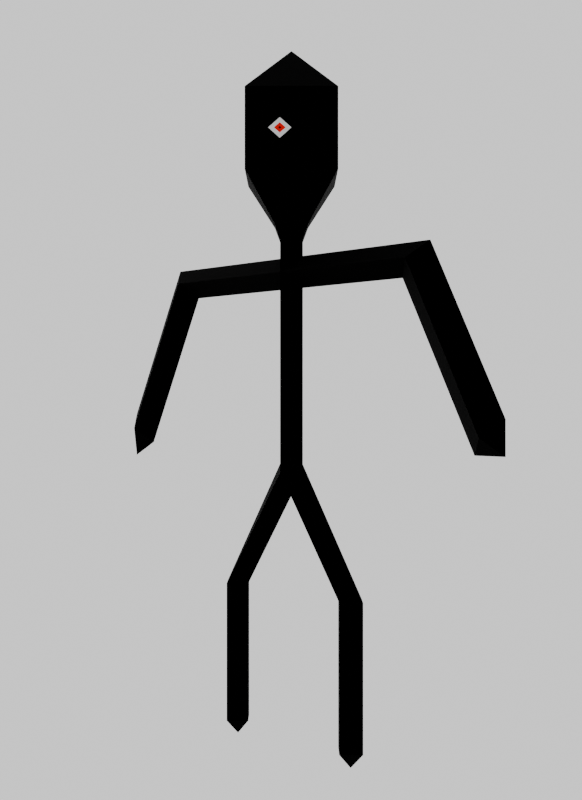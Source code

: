 # Source: character.blend  (saved by Blender 4.5.88; exported with 4.5.12 LTS)
import bpy
from mathutils import Matrix  # noqa: F401  (used for matrix-valued properties, if any)

bpy.ops.wm.read_factory_settings(use_empty=True)
scene = bpy.context.scene
scene.name = 'Scene'

# ---- collections
col_collection = bpy.data.collections.new('Collection'); scene.collection.children.link(col_collection)

# ---- materials (node trees are filled in below, after node groups)
mat_skin = bpy.data.materials.new('Skin')
mat_white_eye = bpy.data.materials.new('white_eye')
mat_pupilla = bpy.data.materials.new('pupilla')
mat_black_point_eye = bpy.data.materials.new('black_point_eye')

# ---- material node trees
mat_skin.use_nodes = True; mat_skin.node_tree.nodes.clear()
_N = mat_skin.node_tree.nodes; _L = mat_skin.node_tree.links
n0 = _N.new('ShaderNodeBsdfPrincipled'); n0.name = 'Principled BSDF'; n0.location = (-200, 100)
n0.inputs[0].default_value = (0.0, 0.0, 0.0, 1.0)
n0.inputs[1].default_value = 1.0
n0.inputs[2].default_value = 1.0
n0.inputs[7].default_value = 1.0
n1 = _N.new('ShaderNodeOutputMaterial'); n1.name = 'Material Output'; n1.location = (200, 100)
_L.new(n0.outputs[0], n1.inputs[0])
n1.is_active_output = True
mat_white_eye.use_nodes = True; mat_white_eye.node_tree.nodes.clear()
_N = mat_white_eye.node_tree.nodes; _L = mat_white_eye.node_tree.links
n0 = _N.new('ShaderNodeBsdfPrincipled'); n0.name = 'Principled BSDF'; n0.location = (-200, 100)
n0.inputs[1].default_value = 1.0
n0.inputs[2].default_value = 1.0
n1 = _N.new('ShaderNodeOutputMaterial'); n1.name = 'Material Output'; n1.location = (200, 100)
_L.new(n0.outputs[0], n1.inputs[0])
n1.is_active_output = True
mat_pupilla.use_nodes = True; mat_pupilla.node_tree.nodes.clear()
_N = mat_pupilla.node_tree.nodes; _L = mat_pupilla.node_tree.links
n0 = _N.new('ShaderNodeBsdfPrincipled'); n0.name = 'Principled BSDF'; n0.location = (-200, 100)
n0.inputs[0].default_value = (0.8005, 0.0, 0.0003941, 1.0)
n0.inputs[1].default_value = 1.0
n0.inputs[2].default_value = 1.0
n1 = _N.new('ShaderNodeOutputMaterial'); n1.name = 'Material Output'; n1.location = (200, 100)
_L.new(n0.outputs[0], n1.inputs[0])
n1.is_active_output = True
mat_black_point_eye.use_nodes = True; mat_black_point_eye.node_tree.nodes.clear()
_N = mat_black_point_eye.node_tree.nodes; _L = mat_black_point_eye.node_tree.links
n0 = _N.new('ShaderNodeBsdfPrincipled'); n0.name = 'Principled BSDF'; n0.location = (-200, 100)
n0.inputs[0].default_value = (0.0, 0.0, 0.0, 1.0)
n0.inputs[1].default_value = 1.0
n0.inputs[2].default_value = 1.0
n1 = _N.new('ShaderNodeOutputMaterial'); n1.name = 'Material Output'; n1.location = (200, 100)
_L.new(n0.outputs[0], n1.inputs[0])
n1.is_active_output = True

# ---- world
world_world = bpy.data.worlds.new('World'); scene.world = world_world
world_world.use_nodes = True; world_world.node_tree.nodes.clear()
_N = world_world.node_tree.nodes; _L = world_world.node_tree.links
n0 = _N.new('ShaderNodeOutputWorld'); n0.name = 'World Output'; n0.location = (200, 100)
n1 = _N.new('ShaderNodeBackground'); n1.name = 'Background'; n1.location = (-200, 100)
n1.inputs[0].default_value = (1.0, 1.0, 1.0, 1.0)
_L.new(n1.outputs[0], n0.inputs[0])
n0.is_active_output = True
world_world.color = (0.05088, 0.05088, 0.05088)
world_world.sun_shadow_jitter_overblur = 0.0

# ---- cameras
cam_camera_001 = bpy.data.cameras.new('Camera.001')
cam_camera_002 = bpy.data.cameras.new('Camera.002')
cam_camera_003 = bpy.data.cameras.new('Camera.003')
cam_camera_004 = bpy.data.cameras.new('Camera.004')
cam_camera_005 = bpy.data.cameras.new('Camera.005')
cam_camera_006 = bpy.data.cameras.new('Camera.006')
cam_camera_007 = bpy.data.cameras.new('Camera.007')
cam_camera_008 = bpy.data.cameras.new('Camera.008')

# ---- meshes
me_cube_001 = bpy.data.meshes.new('Cube.001')
me_cube_001.from_pydata([(-0.5, 0.0, 0.0), (0.5, 0.0, 1.0), (0.0, 0.0, 1.75), (-0.5, 0.0, 1.0), (0.5, 0.0, 0.0), (0.0, 0.0, 3.0), (1.0, 0.0, 3.0), (1.5, 0.0, 2.0), (-1.0, 0.0, 3.0), (-1.5, 0.0, 2.0), (0.0, 0.0, 3.2), (0.4, 0.0, 3.6), (0.4, 0.0, 4.1), (0.0, 0.0, 4.4), (-0.4, 0.0, 4.1), (-0.4, 0.0, 3.6), (0.0, 0.4, 3.6), (0.0, 0.4, 4.1), (0.0, -0.4, 4.1), (0.0, -0.4, 3.6), (-0.4, 0.0, 0.1), (-0.6, 0.0, 0.1), (-0.6, 0.0, 1.0), (-0.4, 0.0, 1.0), (0.0, 0.0, 1.6), (0.4, 0.0, 1.0), (0.4, 0.0, 0.1), (0.6, 0.0, 0.1), (0.6, 0.0, 1.0), (0.1, 0.0, 1.8), (-0.1, 0.0, 1.8), (-0.1, 0.0, 2.9), (-0.9, 0.0, 2.9), (-1.4, 0.0, 1.9), (-1.6, 0.0, 1.8), (-1.6, 0.0, 2.1), (-1.1, 0.0, 3.1), (-0.1, 0.0, 3.1), (0.1, 0.0, 3.1), (1.1, 0.0, 3.1), (1.6, 0.0, 2.1), (1.6, 0.0, 1.9), (1.4, 0.0, 1.9), (0.9, 0.0, 2.9), (0.1, 0.0, 2.9), (0.5, 0.1, 0.1), (0.5, 0.1, 1.0), (0.0, 0.1, 1.75), (-0.5, 0.1, 0.1), (-0.5, 0.1, 1.0), (0.5, -0.1, 0.1), (0.5, -0.1, 1.0), (0.0, -0.1, 1.75), (-0.5, -0.1, 0.1), (-0.5, -0.1, 1.0), (0.0, -0.1, 3.0), (1.0, -0.1, 3.0), (1.5, -0.1, 2.0), (-1.0, -0.1, 3.0), (-1.5, -0.1, 2.0), (0.0, 0.1, 3.0), (-1.0, 0.1, 3.0), (-1.5, 0.1, 2.0), (1.0, 0.1, 3.0), (1.5, 0.1, 2.0), (-0.15, 0.0, 3.3), (0.0, -0.15, 3.3), (0.15, 0.0, 3.3), (0.0, 0.15, 3.3), (-0.1, 0.0, 3.2), (0.1, 0.0, 3.2), (0.0, 0.1, 3.2), (0.0, -0.1, 3.2), (0.0, 0.0, 3.3), (0.0, 0.0, 4.1), (-0.2, -0.2, 3.85), (-0.1, -0.3, 3.975), (0.2, -0.2, 3.85), (0.0, -0.4, 3.85), (-0.1, -0.3, 3.725), (0.1, -0.3, 3.725), (0.1, -0.3, 3.975), (-0.1, -0.3, 3.85), (-0.15, -0.25, 3.912), (-0.15, -0.25, 3.787), (-0.175, -0.225, 3.85), (-0.125, -0.275, 3.85), (-0.15, -0.25, 3.881), (-0.15, -0.25, 3.819), (-0.1562, -0.2438, 3.85), (-0.1438, -0.2562, 3.85), (-0.15, -0.25, 3.858), (-0.15, -0.25, 3.842), (0.1, -0.3, 3.85), (0.15, -0.25, 3.912), (0.15, -0.25, 3.787), (0.175, -0.225, 3.85), (0.125, -0.275, 3.85), (0.15, -0.25, 3.881), (0.15, -0.25, 3.819), (0.1562, -0.2438, 3.85), (0.1438, -0.2562, 3.85), (0.15, -0.25, 3.858), (0.15, -0.25, 3.842)], [(2, 5), (1, 4), (2, 1), (3, 2), (0, 3), (5, 6), (6, 7), (5, 8), (8, 9), (5, 10), (10, 73), (73, 74)], [(14, 17, 16, 15), (18, 81, 12), (13, 12, 17), (14, 13, 17), (14, 18, 13), (13, 18, 12), (12, 11, 16, 17), (39, 56, 55, 38), (43, 44, 55, 56), (39, 38, 60, 63), (43, 63, 60, 44), (36, 61, 60, 37), (32, 31, 60, 61), (36, 37, 55, 58), (32, 58, 55, 31), (44, 29, 52, 55), (31, 55, 52, 30), (44, 60, 47, 29), (31, 30, 47, 60), (33, 32, 61, 62), (34, 33, 62), (35, 34, 62), (35, 62, 61, 36), (35, 59, 34), (35, 36, 58, 59), (33, 59, 58, 32), (34, 59, 33), (42, 43, 56, 57), (42, 57, 41), (41, 57, 40), (41, 40, 64), (42, 41, 64), (40, 57, 56, 39), (40, 39, 63, 64), (42, 64, 63, 43), (22, 30, 52, 54), (23, 54, 52, 24), (24, 52, 51, 25), (29, 47, 46, 28), (24, 25, 46, 47), (23, 24, 47, 49), (22, 49, 47, 30), (23, 49, 48, 20), (22, 21, 48, 49), (0, 20, 48), (21, 0, 48), (21, 53, 0), (0, 53, 20), (22, 54, 53, 21), (23, 20, 53, 54), (29, 28, 51, 52), (25, 51, 50, 26), (28, 27, 50, 51), (28, 46, 45, 27), (25, 26, 45, 46), (26, 4, 45), (27, 45, 4), (27, 4, 50), (26, 50, 4), (55, 37, 69, 72), (55, 72, 70, 38), (60, 38, 70, 71), (60, 71, 69, 37), (68, 71, 70, 67), (68, 65, 69, 71), (66, 72, 69, 65), (66, 67, 70, 72), (19, 15, 65, 66), (11, 19, 66, 67), (16, 11, 67, 68), (16, 68, 65, 15), (81, 94, 12), (11, 12, 77), (19, 11, 77, 95, 80), (82, 83, 87, 86), (84, 82, 86, 88), (86, 90, 92, 88), (88, 92, 89, 85), (86, 87, 91, 90), (87, 85, 89, 91), (77, 94, 98, 96), (93, 95, 99, 97), (95, 77, 96, 99), (94, 93, 97, 98), (97, 99, 103, 101), (99, 96, 100, 103), (98, 97, 101, 102), (98, 102, 100, 96), (79, 19, 78), (19, 80, 78), (80, 93, 78), (93, 80, 95), (79, 78, 82), (77, 12, 94), (76, 78, 18), (81, 18, 78), (93, 81, 78), (81, 93, 94), (100, 102, 101, 103), (83, 82, 76), (78, 76, 82), (84, 15, 79), (75, 15, 84), (84, 79, 82), (15, 19, 79), (75, 85, 87, 83), (88, 85, 75, 84), (91, 89, 92, 90), (18, 14, 76), (76, 14, 83), (75, 83, 14), (15, 75, 14)])
me_cube_001.polygons.foreach_set('material_index', [0, 0, 0, 0, 0, 0, 0, 0, 0, 0, 0, 0, 0, 0, 0, 0, 0, 0, 0, 0, 0, 0, 0, 0, 0, 0, 0, 0, 0, 0, 0, 0, 0, 0, 0, 0, 0, 0, 0, 0, 0, 0, 0, 0, 0, 0, 0, 0, 0, 0, 0, 0, 0, 0, 0, 0, 0, 0, 0, 0, 0, 0, 0, 0, 0, 0, 0, 0, 0, 0, 0, 0, 0, 0, 1, 1, 2, 2, 2, 2, 1, 1, 1, 1, 2, 2, 2, 2, 0, 0, 0, 0, 0, 0, 0, 0, 0, 0, 3, 0, 0, 0, 0, 0, 0, 1, 1, 3, 0, 0, 0, 0])
_uv = me_cube_001.uv_layers.new(name='UVMap')
_uv.uv.foreach_set('vector', [0.0, 0.0, 0.0, 0.0, 0.0, 0.0, 0.0, 0.0, 0.0, 0.0, 0.0, 0.0, 0.0, 0.0, 0.0, 0.0, 0.0, 0.0, 0.0, 0.0, 0.0, 0.0, 0.0, 0.0, 0.0, 0.0, 0.0, 0.0, 0.0, 0.0, 0.0, 0.0, 0.0, 0.0, 0.0, 0.0, 0.0, 0.0, 0.0, 0.0, 0.0, 0.0, 0.0, 0.0, 0.0, 0.0, 0.0, 0.0, 0.0, 0.0, 0.0, 0.0, 0.0, 0.0, 0.0, 0.0, 0.0, 0.0, 0.0, 0.0, 0.0, 0.0, 0.0, 0.0, 0.0, 0.0, 0.0, 0.0, 0.0, 0.0, 0.0, 0.0, 0.0, 0.0, 0.0, 0.0, 0.0, 0.0, 0.0, 0.0, 0.0, 0.0, 0.0, 0.0, 0.0, 0.0, 0.0, 0.0, 0.0, 0.0, 0.0, 0.0, 0.0, 0.0, 0.0, 0.0, 0.0, 0.0, 0.0, 0.0, 0.0, 0.0, 0.0, 0.0, 0.0, 0.0, 0.0, 0.0, 0.0, 0.0, 0.0, 0.0, 0.0, 0.0, 0.0, 0.0, 0.0, 0.0, 0.0, 0.0, 0.0, 0.0, 0.0, 0.0, 0.0, 0.0, 0.0, 0.0, 0.0, 0.0, 0.0, 0.0, 0.0, 0.0, 0.0, 0.0, 0.0, 0.0, 0.0, 0.0, 0.0, 0.0, 0.0, 0.0, 0.0, 0.0, 0.0, 0.0, 0.0, 0.0, 0.0, 0.0, 0.0, 0.0, 0.0, 0.0, 0.0, 0.0, 0.0, 0.0, 0.0, 0.0, 0.0, 0.0, 0.0, 0.0, 0.0, 0.0, 0.0, 0.0, 0.0, 0.0, 0.0, 0.0, 0.0, 0.0, 0.0, 0.0, 0.0, 0.0, 0.0, 0.0, 0.0, 0.0, 0.0, 0.0, 0.0, 0.0, 0.0, 0.0, 0.0, 0.0, 0.0, 0.0, 0.0, 0.0, 0.0, 0.0, 0.0, 0.0, 0.0, 0.0, 0.0, 0.0, 0.0, 0.0, 0.0, 0.0, 0.0, 0.0, 0.0, 0.0, 0.0, 0.0, 0.0, 0.0, 0.0, 0.0, 0.0, 0.0, 0.0, 0.0, 0.0, 0.0, 0.0, 0.0, 0.0, 0.0, 0.0, 0.0, 0.0, 0.0, 0.0, 0.0, 0.0, 0.0, 0.0, 0.0, 0.0, 0.0, 0.0, 0.0, 0.0, 0.0, 0.0, 0.0, 0.0, 0.0, 0.0, 0.0, 0.0, 0.0, 0.0, 0.0, 0.0, 0.0, 0.0, 0.0, 0.0, 0.0, 0.0, 0.0, 0.0, 0.0, 0.0, 0.0, 0.0, 0.0, 0.0, 0.0, 0.0, 0.0, 0.0, 0.0, 0.0, 0.0, 0.0, 0.0, 0.0, 0.0, 0.0, 0.0, 0.0, 0.0, 0.0, 0.0, 0.0, 0.0, 0.0, 0.0, 0.0, 0.0, 0.0, 0.0, 0.0, 0.0, 0.0, 0.0, 0.0, 0.0, 0.0, 0.0, 0.0, 0.0, 0.0, 0.0, 0.0, 0.0, 0.0, 0.0, 0.0, 0.0, 0.0, 0.0, 0.0, 0.0, 0.0, 0.0, 0.0, 0.0, 0.0, 0.0, 0.0, 0.0, 0.0, 0.0, 0.0, 0.0, 0.0, 0.0, 0.0, 0.0, 0.0, 0.0, 0.0, 0.0, 0.0, 0.0, 0.0, 0.0, 0.0, 0.0, 0.0, 0.0, 0.0, 0.0, 0.0, 0.0, 0.0, 0.0, 0.0, 0.0, 0.0, 0.0, 0.0, 0.0, 0.0, 0.0, 0.0, 0.0, 0.0, 0.0, 0.0, 0.0, 0.0, 0.0, 0.0, 0.0, 0.0, 0.0, 0.0, 0.0, 0.0, 0.0, 0.0, 0.0, 0.0, 0.0, 0.0, 0.0, 0.0, 0.0, 0.0, 0.0, 0.0, 0.0, 0.0, 0.0, 0.0, 0.0, 0.0, 0.0, 0.0, 0.0, 0.0, 0.0, 0.0, 0.0, 0.0, 0.0, 0.0, 0.0, 0.0, 0.0, 0.0, 0.0, 0.0, 0.0, 0.0, 0.0, 0.0, 0.0, 0.0, 0.0, 0.0, 0.0, 0.0, 0.0, 0.0, 0.0, 0.0, 0.0, 0.0, 0.0, 0.0, 0.0, 0.0, 0.0, 0.0, 0.0, 0.0, 0.0, 0.0, 0.0, 0.0, 0.0, 0.0, 0.0, 0.0, 0.0, 0.0, 0.0, 0.0, 0.0, 0.0, 0.0, 0.0, 0.0, 0.0, 0.0, 0.0, 0.0, 0.0, 0.0, 0.0, 0.0, 0.0, 0.0, 0.0, 0.0, 0.0, 0.0, 0.0, 0.0, 0.0, 0.0, 0.0, 0.0, 0.0, 0.0, 0.0, 0.0, 0.0, 0.0, 0.0, 0.0, 0.0, 0.0, 0.0, 0.0, 0.0, 0.0, 0.0, 0.0, 0.0, 0.0, 0.0, 0.0, 0.0, 0.0, 0.0, 0.0, 0.0, 0.0, 0.0, 0.0, 0.0, 0.0, 0.0, 0.0, 0.0, 0.0, 0.0, 0.0, 0.0, 0.0, 0.0, 0.0, 0.0, 0.0, 0.0, 0.0, 0.0, 0.0, 0.0, 0.0, 0.0, 0.0, 0.0, 0.0, 0.0, 0.0, 0.0, 0.0, 0.0, 0.0, 0.0, 0.0, 0.0, 0.0, 0.0, 0.0, 0.0, 0.0, 0.0, 0.0, 0.0, 0.0, 0.0, 0.0, 0.0, 0.0, 0.0, 0.0, 0.0, 0.0, 0.0, 0.0, 0.0, 0.0, 0.0, 0.0, 0.0, 0.0, 0.0, 0.0, 0.0, 0.0, 0.0, 0.0, 0.0, 0.0, 0.0, 0.0, 0.0, 0.0, 0.0, 0.0, 0.0, 0.0, 0.0, 0.0, 0.0, 0.0, 0.0, 0.0, 0.0, 0.0, 0.0, 0.0, 0.0, 0.0, 0.0, 0.0, 0.0, 0.0, 0.0, 0.0, 0.0, 0.0, 0.0, 0.0, 0.0, 0.0, 0.0, 0.0, 0.0, 0.0, 0.0, 0.0, 0.0, 0.0, 0.0, 0.0, 0.0, 0.0, 0.0, 0.0, 0.0, 0.0, 0.0, 0.0, 0.0, 0.0, 0.0, 0.0, 0.0, 0.0, 0.0, 0.0, 0.0, 0.0, 0.0, 0.0, 0.0, 0.0, 0.0, 0.0, 0.0, 0.0, 0.0, 0.0, 0.0, 0.0, 0.0, 0.0, 0.0, 0.0, 0.0, 0.0, 0.0, 0.0, 0.0, 0.0, 0.0, 0.0, 0.0, 0.0, 0.0, 0.0, 0.0, 0.0, 0.0, 0.0, 0.0, 0.0, 0.0, 0.0, 0.0, 0.0, 0.0, 0.0, 0.0, 0.0, 0.0, 0.0, 0.0, 0.0, 0.0, 0.0, 0.0, 0.0, 0.0, 0.0, 0.0, 0.0, 0.0, 0.0, 0.0, 0.0, 0.0, 0.0, 0.0, 0.0, 0.0, 0.0, 0.0, 0.0, 0.0, 0.0, 0.0, 0.0, 0.0, 0.0, 0.0, 0.0, 0.0, 0.0, 0.0, 0.0, 0.0, 0.0, 0.0, 0.0, 0.0, 0.0, 0.0, 0.0, 0.0, 0.0, 0.0, 0.0, 0.0, 0.0, 0.0, 0.0, 0.0, 0.0, 0.0, 0.0, 0.0, 0.0, 0.0, 0.0, 0.0, 0.0, 0.0, 0.0, 0.0, 0.0, 0.0, 0.0, 0.0, 0.0, 0.0, 0.0, 0.0, 0.0, 0.0, 0.0, 0.0, 0.0, 0.0, 0.0, 0.0, 0.0, 0.0, 0.0, 0.0, 0.0, 0.0, 0.0, 0.0, 0.0, 0.0, 0.0, 0.0, 0.0, 0.0, 0.0, 0.0, 0.0, 0.0, 0.0, 0.0, 0.0, 0.0, 0.0, 0.0, 0.0, 0.0, 0.0, 0.0, 0.0, 0.0, 0.0, 0.0, 0.0, 0.0, 0.0, 0.0, 0.0, 0.0, 0.0, 0.0, 0.0, 0.0, 0.0, 0.0, 0.0, 0.0, 0.0, 0.0, 0.0, 0.0, 0.0, 0.0, 0.0, 0.0, 0.0, 0.0, 0.0, 0.0, 0.0, 0.0, 0.0, 0.0, 0.0, 0.0, 0.0, 0.0, 0.0])
me_cube_001.materials.append(mat_skin)
me_cube_001.materials.append(mat_white_eye)
me_cube_001.materials.append(mat_pupilla)
me_cube_001.materials.append(mat_black_point_eye)
me_cube_001.update()
arm_armature = bpy.data.armatures.new('Armature')  # bones are not reproduced

# ---- objects
ob_cube = bpy.data.objects.new('Cube', me_cube_001)
ob_armature = bpy.data.objects.new('Armature', arm_armature)
ob_camera_000 = bpy.data.objects.new('Camera_000', cam_camera_001)
ob_camera_045 = bpy.data.objects.new('Camera_045', cam_camera_002)
ob_camera_090 = bpy.data.objects.new('Camera_090', cam_camera_003)
ob_camera_135 = bpy.data.objects.new('Camera_135', cam_camera_004)
ob_camera_180 = bpy.data.objects.new('Camera_180', cam_camera_005)
ob_camera_225 = bpy.data.objects.new('Camera_225', cam_camera_006)
ob_camera_270 = bpy.data.objects.new('Camera_270', cam_camera_007)
ob_camera_315 = bpy.data.objects.new('Camera_315', cam_camera_008)

# ---- transforms, parenting, visibility, modifiers, constraints
ob_cube.parent = ob_armature
ob_cube.matrix_parent_inverse = Matrix(((1.0, -0.0, 0.0, -0.0), (-0.0, 1.0, -0.0, 0.0), (0.0, -0.0, 1.0, -1.8), (-0.0, 0.0, -0.0, 1.0)))
ob_cube.location = (0.0, 0.0, 0.0)
_vg = ob_cube.vertex_groups.new(name='Skeleton')
_vg.add([0, 1, 2, 3, 4, 5, 6, 7, 8, 9, 10, 73, 74], 1.0, 'REPLACE')
_vg = ob_cube.vertex_groups.new(name='torso')
for _i, _w in zip([2, 5, 10, 24, 29, 30, 31, 37, 38, 44, 47, 52, 55, 60, 65, 66, 67, 68, 69, 70, 71, 72, 73], [1.0, 1.0, 0.7696, 0.9216, 0.9852, 0.9852, 0.9754, 0.9144, 0.9144, 0.9754, 0.9856, 0.9856, 0.9744, 0.9744, 0.1659, 0.1659, 0.1659, 0.1659, 0.6914, 0.6914, 0.6914, 0.6914, 0.36]): _vg.add([_i], _w, 'REPLACE')
_vg = ob_cube.vertex_groups.new(name='neck')
for _i, _w in zip([5, 10, 69, 70, 71, 72], [1.0, 1.0, 0.9999, 1.0, 1.0, 0.9987]): _vg.add([_i], _w, 'REPLACE')
_vg = ob_cube.vertex_groups.new(name='head')
for _i, _w in zip([5, 10, 11, 12, 13, 14, 15, 16, 17, 18, 19, 37, 38, 55, 60, 65, 66, 67, 68, 69, 70, 71, 72, 73, 74, 75, 76, 77, 78, 79, 80, 81, 82, 83, 84, 85, 86, 87, 88, 89, 90, 91, 92, 93, 94, 95, 96, 97, 98, 99, 100, 101, 102, 103], [0.36, 1.0, 0.994, 0.9985, 0.9984, 1.0, 0.9946, 0.9981, 0.9911, 1.0, 0.9994, 0.7088, 0.7088, 0.1811, 0.1811, 0.9984, 0.99, 0.99, 0.9813, 0.8736, 0.8736, 0.8736, 0.8736, 1.0, 1.0, 1.0, 0.9996, 0.9991, 1.0, 0.9995, 0.9985, 0.9954, 0.998, 1.0, 0.9994, 0.997, 0.9992, 0.9977, 0.9975, 1.0, 0.9995, 0.9999, 0.9994, 0.9988, 0.9995, 0.9989, 0.9992, 0.9971, 0.9986, 0.9998, 0.9998, 0.9999, 1.0, 0.9994]): _vg.add([_i], _w, 'REPLACE')
_vg = ob_cube.vertex_groups.new(name='left_arm')
for _i, _w in zip([5, 6, 10, 31, 37, 38, 39, 43, 44, 55, 56, 60, 63, 67, 69, 70, 71, 72], [1.0, 1.0, 0.64, 0.8663, 0.8663, 0.9676, 0.9725, 0.9996, 0.9676, 0.96, 1.0, 0.96, 1.0, 0.0591, 0.5178, 0.6636, 0.5178, 0.5178]): _vg.add([_i], _w, 'REPLACE')
_vg = ob_cube.vertex_groups.new(name='left_pre_arm')
for _i, _w in zip([6, 7, 39, 40, 41, 42, 43, 56, 57, 63, 64], [1.0, 1.0, 0.978, 0.9933, 0.9888, 0.9888, 0.9855, 1.0, 1.0, 1.0, 1.0]): _vg.add([_i], _w, 'REPLACE')
_vg = ob_cube.vertex_groups.new(name='right_arm')
for _i, _w in zip([5, 8, 10, 31, 32, 36, 37, 38, 44, 55, 58, 60, 61, 65, 69, 70, 71, 72], [1.0, 1.0, 0.64, 0.9676, 0.9996, 0.9725, 0.9676, 0.8663, 0.8663, 0.96, 1.0, 0.96, 1.0, 0.0591, 0.6636, 0.5178, 0.5178, 0.5178]): _vg.add([_i], _w, 'REPLACE')
_vg = ob_cube.vertex_groups.new(name='right_pre_arm')
for _i, _w in zip([8, 9, 32, 33, 34, 35, 36, 58, 59, 61, 62], [1.0, 1.0, 0.9855, 0.9888, 0.84, 0.9933, 0.978, 1.0, 1.0, 1.0, 1.0]): _vg.add([_i], _w, 'REPLACE')
_vg = ob_cube.vertex_groups.new(name='right_thigh')
for _i, _w in zip([2, 3, 22, 23, 24, 29, 30, 47, 49, 52, 54], [1.0, 1.0, 0.9981, 1.0, 1.0, 1.0, 1.0, 1.0, 0.9981, 1.0, 0.9981]): _vg.add([_i], _w, 'REPLACE')
_vg = ob_cube.vertex_groups.new(name='right_tibia')
for _i, _w in zip([0, 3, 20, 21, 22, 23, 48, 49, 53, 54], [1.0, 1.0, 1.0, 1.0, 0.9984, 0.9984, 1.0, 0.9984, 1.0, 0.9984]): _vg.add([_i], _w, 'REPLACE')
_vg = ob_cube.vertex_groups.new(name='left_thigh')
for _i, _w in zip([1, 2, 24, 25, 28, 29, 30, 46, 47, 51, 52], [1.0, 1.0, 1.0, 1.0, 0.9981, 1.0, 1.0, 0.9981, 1.0, 0.9981, 1.0]): _vg.add([_i], _w, 'REPLACE')
_vg = ob_cube.vertex_groups.new(name='left_tibia')
for _i, _w in zip([1, 4, 24, 25, 26, 27, 28, 29, 30, 45, 46, 47, 50, 51, 52], [1.0, 1.0, 0.9774, 0.9984, 1.0, 1.0, 0.9984, 0.5024, 0.61, 1.0, 0.9984, 0.5811, 1.0, 0.9984, 0.6356]): _vg.add([_i], _w, 'REPLACE')
_m = ob_cube.modifiers.new('Armature', 'ARMATURE')
_m.object = ob_armature
ob_armature.location = (0.0, 0.0, 1.8)
ob_camera_000.location = (6.12e-07, -7.0, 2.2)
ob_camera_000.rotation_euler = (1.571, -0.0, 6.283)
ob_camera_045.location = (4.95, -4.95, 2.2)
ob_camera_045.rotation_euler = (1.571, -0.0, 7.069)
ob_camera_090.location = (7.0, 6.12e-07, 2.2)
ob_camera_090.rotation_euler = (1.571, -0.0, 7.854)
ob_camera_135.location = (4.95, 4.95, 2.2)
ob_camera_135.rotation_euler = (1.571, -0.0, 8.639)
ob_camera_180.location = (-6.12e-07, 7.0, 2.2)
ob_camera_180.rotation_euler = (1.571, -0.0, 9.425)
ob_camera_225.location = (-4.95, 4.95, 2.2)
ob_camera_225.rotation_euler = (1.571, -0.0, 10.21)
ob_camera_270.location = (-7.0, -6.12e-07, 2.2)
ob_camera_270.rotation_euler = (1.571, -0.0, 11.0)
ob_camera_315.location = (-4.95, -4.95, 2.2)
ob_camera_315.rotation_euler = (1.571, -0.0, 11.78)

# ---- collection membership
col_collection.objects.link(ob_cube)
col_collection.objects.link(ob_armature)
col_collection.objects.link(ob_camera_000)
col_collection.objects.link(ob_camera_045)
col_collection.objects.link(ob_camera_090)
col_collection.objects.link(ob_camera_135)
col_collection.objects.link(ob_camera_180)
col_collection.objects.link(ob_camera_225)
col_collection.objects.link(ob_camera_270)
col_collection.objects.link(ob_camera_315)

# ---- scene / render settings (as saved in the file)
scene.camera = ob_camera_045
scene.frame_start = 1; scene.frame_end = 250; scene.frame_set(1)
scene.render.engine = 'BLENDER_EEVEE_NEXT'
scene.render.resolution_x = 352
scene.render.resolution_y = 484
scene.render.use_placeholder = True
bpy.context.view_layer.update()
